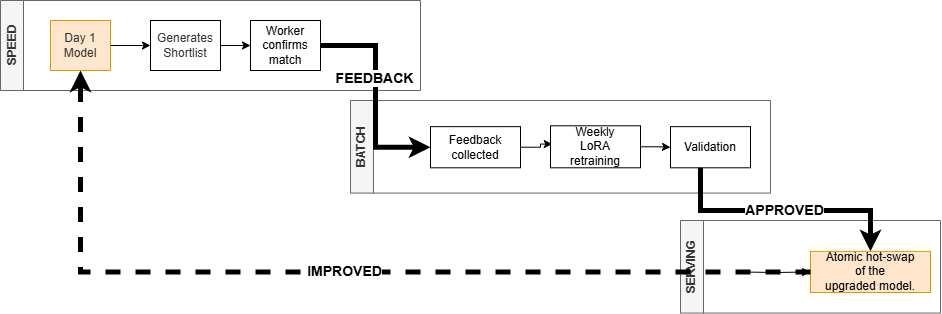

The diagram above was exported from draw.io. Its source (the exported page's mxGraphModel, read from the mxfile embedded in the PNG):
<mxGraphModel dx="1139" dy="1154" grid="1" gridSize="10" guides="1" tooltips="1" connect="1" arrows="1" fold="1" page="1" pageScale="1" pageWidth="1200" pageHeight="800" math="0" shadow="0">
  <root>
    <mxCell id="0" />
    <mxCell id="1" parent="0" />
    <mxCell id="LayerSpeed" value="SPEED" style="swimlane;horizontal=0;whiteSpace=wrap;html=1;fillColor=#f5f5f5;fontColor=#333333;strokeColor=#666666;" parent="1" vertex="1">
      <mxGeometry x="40" y="160" width="420" height="90" as="geometry" />
    </mxCell>
    <mxCell id="3" value="&lt;span style=&quot;color: rgb(51, 51, 51);&quot;&gt;Day 1&lt;/span&gt;&lt;br style=&quot;color: rgb(63, 63, 63); scrollbar-color: rgb(226, 226, 226) rgb(251, 251, 251);&quot;&gt;&lt;span style=&quot;color: rgb(51, 51, 51);&quot;&gt;Model&lt;/span&gt;" style="rounded=0;whiteSpace=wrap;html=1;fillColor=#ffe6cc;strokeColor=#d79b00;" parent="LayerSpeed" vertex="1">
      <mxGeometry x="50" y="20" width="60" height="50" as="geometry" />
    </mxCell>
    <mxCell id="4" value="&lt;span style=&quot;color: rgb(51, 51, 51);&quot;&gt;Generates&lt;/span&gt;&lt;br style=&quot;color: rgb(63, 63, 63); scrollbar-color: rgb(226, 226, 226) rgb(251, 251, 251);&quot;&gt;&lt;span style=&quot;color: rgb(51, 51, 51);&quot;&gt;Shortlist&lt;/span&gt;" style="rounded=0;whiteSpace=wrap;html=1;" parent="LayerSpeed" vertex="1">
      <mxGeometry x="150" y="20" width="70" height="50" as="geometry" />
    </mxCell>
    <mxCell id="7" value="&lt;span style=&quot;color: rgb(0, 0, 0);&quot;&gt;Worker&lt;/span&gt;&lt;br style=&quot;color: rgb(63, 63, 63); scrollbar-color: rgb(226, 226, 226) rgb(251, 251, 251);&quot;&gt;&lt;span style=&quot;color: rgb(0, 0, 0);&quot;&gt;confirms&lt;/span&gt;&lt;br style=&quot;color: rgb(63, 63, 63); scrollbar-color: rgb(226, 226, 226) rgb(251, 251, 251);&quot;&gt;&lt;span style=&quot;color: rgb(0, 0, 0);&quot;&gt;match&lt;/span&gt;" style="rounded=0;whiteSpace=wrap;html=1;" parent="LayerSpeed" vertex="1">
      <mxGeometry x="250" y="20" width="70" height="50" as="geometry" />
    </mxCell>
    <mxCell id="5" style="edgeStyle=none;html=1;entryX=0;entryY=0.5;entryDx=0;entryDy=0;" parent="LayerSpeed" source="3" target="4" edge="1">
      <mxGeometry relative="1" as="geometry" />
    </mxCell>
    <mxCell id="8" style="edgeStyle=none;html=1;entryX=0;entryY=0.5;entryDx=0;entryDy=0;" parent="LayerSpeed" source="4" target="7" edge="1">
      <mxGeometry relative="1" as="geometry" />
    </mxCell>
    <mxCell id="LayerBatch" value="BATCH" style="swimlane;horizontal=0;whiteSpace=wrap;html=1;fillColor=#f5f5f5;fontColor=#333333;strokeColor=#666666;" parent="1" vertex="1">
      <mxGeometry x="390" y="259.99857142857144" width="420" height="92.57142857142858" as="geometry" />
    </mxCell>
    <mxCell id="N4" value="Feedback&#10;collected" style="whiteSpace=wrap;html=1;fillColor=#ffffff;strokeColor=#000000;" parent="LayerBatch" vertex="1">
      <mxGeometry x="80" y="26.14714285714286" width="90" height="41.14285714285715" as="geometry" />
    </mxCell>
    <mxCell id="N6" value="Validation" style="whiteSpace=wrap;html=1;fillColor=#ffffff;strokeColor=#000000;" parent="LayerBatch" vertex="1">
      <mxGeometry x="320" y="26.14714285714286" width="80" height="41.14285714285715" as="geometry" />
    </mxCell>
    <mxCell id="E3" style="edgeStyle=orthogonalEdgeStyle;rounded=0;orthogonalLoop=1;jettySize=auto;html=1;entryX=0.02;entryY=0.435;entryDx=0;entryDy=0;entryPerimeter=0;" parent="LayerBatch" source="N4" target="19" edge="1">
      <mxGeometry relative="1" as="geometry">
        <mxPoint x="190" y="51.428571428571445" as="targetPoint" />
      </mxGeometry>
    </mxCell>
    <mxCell id="E4" style="edgeStyle=orthogonalEdgeStyle;rounded=0;orthogonalLoop=1;jettySize=auto;html=1;exitX=1;exitY=0.5;exitDx=0;exitDy=0;" parent="LayerBatch" source="19" target="N6" edge="1">
      <mxGeometry relative="1" as="geometry">
        <mxPoint x="280" y="51.428571428571445" as="sourcePoint" />
      </mxGeometry>
    </mxCell>
    <mxCell id="19" value="&lt;span style=&quot;color: rgb(0, 0, 0);&quot;&gt;Weekly&lt;/span&gt;&lt;br style=&quot;color: rgb(63, 63, 63); scrollbar-color: rgb(226, 226, 226) rgb(251, 251, 251);&quot;&gt;&lt;span style=&quot;color: rgb(0, 0, 0);&quot;&gt;LoRA&lt;/span&gt;&lt;br style=&quot;color: rgb(63, 63, 63); scrollbar-color: rgb(226, 226, 226) rgb(251, 251, 251);&quot;&gt;&lt;span style=&quot;color: rgb(0, 0, 0);&quot;&gt;retraining&lt;/span&gt;" style="rounded=0;whiteSpace=wrap;html=1;" parent="LayerBatch" vertex="1">
      <mxGeometry x="200" y="25.29" width="90" height="42" as="geometry" />
    </mxCell>
    <mxCell id="LayerServing" value="SERVING" style="swimlane;horizontal=0;whiteSpace=wrap;html=1;fillColor=#f5f5f5;fontColor=#333333;strokeColor=#666666;" parent="1" vertex="1">
      <mxGeometry x="720" y="380" width="260" height="92.57" as="geometry" />
    </mxCell>
    <mxCell id="N8" value="Atomic hot-swap&#10;of the&#10;upgraded model." style="whiteSpace=wrap;html=1;fillColor=#ffe6cc;strokeColor=#d79b00;" parent="LayerServing" vertex="1">
      <mxGeometry x="130" y="30.85714285714286" width="120" height="41.14285714285715" as="geometry" />
    </mxCell>
    <mxCell id="E5" style="edgeStyle=orthogonalEdgeStyle;rounded=0;orthogonalLoop=1;jettySize=auto;html=1;" parent="LayerServing" target="N8" edge="1">
      <mxGeometry relative="1" as="geometry">
        <mxPoint x="60.85697751234147" y="51.500000000000114" as="sourcePoint" />
      </mxGeometry>
    </mxCell>
    <mxCell id="Cross2" value="APPROVED" style="edgeStyle=orthogonalEdgeStyle;rounded=0;orthogonalLoop=1;jettySize=auto;html=1;strokeWidth=5;fontSize=14;fontStyle=1" parent="1" source="N6" target="N8" edge="1">
      <mxGeometry relative="1" as="geometry">
        <Array as="points">
          <mxPoint x="740" y="370" />
          <mxPoint x="910" y="370" />
        </Array>
      </mxGeometry>
    </mxCell>
    <mxCell id="Cross3" value="IMPROVED" style="rounded=0;orthogonalLoop=1;jettySize=auto;html=1;strokeWidth=5;fontSize=14;fontStyle=1;entryX=0.5;entryY=1;entryDx=0;entryDy=0;edgeStyle=orthogonalEdgeStyle;dashed=1;" parent="1" source="N8" target="3" edge="1">
      <mxGeometry relative="1" as="geometry" />
    </mxCell>
    <mxCell id="9" style="edgeStyle=orthogonalEdgeStyle;html=1;entryX=0;entryY=0.5;entryDx=0;entryDy=0;strokeWidth=5;rounded=0;curved=0;" parent="1" source="7" target="N4" edge="1">
      <mxGeometry relative="1" as="geometry" />
    </mxCell>
    <mxCell id="10" value="&lt;span style=&quot;color: rgb(0, 0, 0); font-size: 14px; font-weight: 700;&quot;&gt;FEEDBACK&lt;/span&gt;" style="edgeLabel;html=1;align=center;verticalAlign=middle;resizable=0;points=[];" parent="9" vertex="1" connectable="0">
      <mxGeometry x="-0.1798" y="-2" relative="1" as="geometry">
        <mxPoint as="offset" />
      </mxGeometry>
    </mxCell>
  </root>
</mxGraphModel>